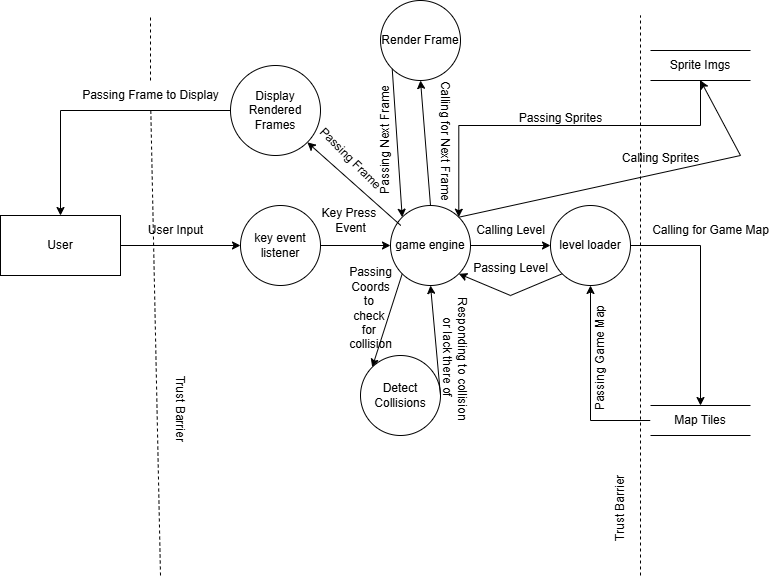

The diagram above was exported from draw.io. Its source (the exported page's mxGraphModel, read from the mxfile embedded in the PNG):
<mxGraphModel dx="1445" dy="1834" grid="1" gridSize="10" guides="1" tooltips="1" connect="1" arrows="1" fold="1" page="1" pageScale="1" pageWidth="850" pageHeight="1100" math="0" shadow="0">
  <root>
    <mxCell id="0" />
    <mxCell id="1" parent="0" />
    <mxCell id="S4tc1graDXq6y5vgRGln-1" value="User" style="rounded=0;whiteSpace=wrap;html=1;" vertex="1" parent="1">
      <mxGeometry x="40" y="120" width="120" height="60" as="geometry" />
    </mxCell>
    <mxCell id="S4tc1graDXq6y5vgRGln-2" value="key event listener" style="ellipse;whiteSpace=wrap;html=1;aspect=fixed;" vertex="1" parent="1">
      <mxGeometry x="280" y="110" width="80" height="80" as="geometry" />
    </mxCell>
    <mxCell id="S4tc1graDXq6y5vgRGln-3" value="game engine" style="ellipse;whiteSpace=wrap;html=1;aspect=fixed;" vertex="1" parent="1">
      <mxGeometry x="430" y="110" width="80" height="80" as="geometry" />
    </mxCell>
    <mxCell id="S4tc1graDXq6y5vgRGln-30" style="edgeStyle=orthogonalEdgeStyle;rounded=0;orthogonalLoop=1;jettySize=auto;html=1;" edge="1" parent="1" source="S4tc1graDXq6y5vgRGln-4" target="S4tc1graDXq6y5vgRGln-16">
      <mxGeometry relative="1" as="geometry" />
    </mxCell>
    <mxCell id="S4tc1graDXq6y5vgRGln-4" value="level loader" style="ellipse;whiteSpace=wrap;html=1;aspect=fixed;" vertex="1" parent="1">
      <mxGeometry x="590" y="110" width="80" height="80" as="geometry" />
    </mxCell>
    <mxCell id="S4tc1graDXq6y5vgRGln-5" value="Render Frame" style="ellipse;whiteSpace=wrap;html=1;aspect=fixed;" vertex="1" parent="1">
      <mxGeometry x="420" y="-95" width="80" height="80" as="geometry" />
    </mxCell>
    <mxCell id="S4tc1graDXq6y5vgRGln-6" value="Detect Collisions" style="ellipse;whiteSpace=wrap;html=1;aspect=fixed;" vertex="1" parent="1">
      <mxGeometry x="400" y="260" width="80" height="80" as="geometry" />
    </mxCell>
    <mxCell id="S4tc1graDXq6y5vgRGln-7" value="" style="endArrow=classic;html=1;rounded=0;exitX=1;exitY=0.5;exitDx=0;exitDy=0;entryX=0;entryY=0.5;entryDx=0;entryDy=0;" edge="1" parent="1" source="S4tc1graDXq6y5vgRGln-1" target="S4tc1graDXq6y5vgRGln-2">
      <mxGeometry width="50" height="50" relative="1" as="geometry">
        <mxPoint x="190" y="210" as="sourcePoint" />
        <mxPoint x="240" y="160" as="targetPoint" />
      </mxGeometry>
    </mxCell>
    <mxCell id="S4tc1graDXq6y5vgRGln-8" value="" style="endArrow=classic;html=1;rounded=0;exitX=1;exitY=0.5;exitDx=0;exitDy=0;entryX=0;entryY=0.5;entryDx=0;entryDy=0;" edge="1" parent="1" source="S4tc1graDXq6y5vgRGln-2" target="S4tc1graDXq6y5vgRGln-3">
      <mxGeometry width="50" height="50" relative="1" as="geometry">
        <mxPoint x="380" y="100" as="sourcePoint" />
        <mxPoint x="430" y="50" as="targetPoint" />
      </mxGeometry>
    </mxCell>
    <mxCell id="S4tc1graDXq6y5vgRGln-9" value="" style="endArrow=classic;html=1;rounded=0;exitX=1;exitY=0.5;exitDx=0;exitDy=0;entryX=0;entryY=0.5;entryDx=0;entryDy=0;" edge="1" parent="1" source="S4tc1graDXq6y5vgRGln-3" target="S4tc1graDXq6y5vgRGln-4">
      <mxGeometry width="50" height="50" relative="1" as="geometry">
        <mxPoint x="580" y="80" as="sourcePoint" />
        <mxPoint x="630" y="30" as="targetPoint" />
      </mxGeometry>
    </mxCell>
    <mxCell id="S4tc1graDXq6y5vgRGln-10" value="" style="endArrow=classic;html=1;rounded=0;exitX=0;exitY=1;exitDx=0;exitDy=0;entryX=1;entryY=1;entryDx=0;entryDy=0;" edge="1" parent="1" source="S4tc1graDXq6y5vgRGln-4" target="S4tc1graDXq6y5vgRGln-3">
      <mxGeometry width="50" height="50" relative="1" as="geometry">
        <mxPoint x="570" y="100" as="sourcePoint" />
        <mxPoint x="620" y="50" as="targetPoint" />
        <Array as="points">
          <mxPoint x="550" y="200" />
        </Array>
      </mxGeometry>
    </mxCell>
    <mxCell id="S4tc1graDXq6y5vgRGln-11" value="" style="endArrow=classic;html=1;rounded=0;exitX=0;exitY=1;exitDx=0;exitDy=0;entryX=0;entryY=0;entryDx=0;entryDy=0;" edge="1" parent="1" source="S4tc1graDXq6y5vgRGln-3" target="S4tc1graDXq6y5vgRGln-6">
      <mxGeometry width="50" height="50" relative="1" as="geometry">
        <mxPoint x="490" y="290" as="sourcePoint" />
        <mxPoint x="540" y="240" as="targetPoint" />
      </mxGeometry>
    </mxCell>
    <mxCell id="S4tc1graDXq6y5vgRGln-12" value="" style="endArrow=classic;html=1;rounded=0;exitX=1;exitY=0.5;exitDx=0;exitDy=0;entryX=0.5;entryY=1;entryDx=0;entryDy=0;" edge="1" parent="1" source="S4tc1graDXq6y5vgRGln-6" target="S4tc1graDXq6y5vgRGln-3">
      <mxGeometry width="50" height="50" relative="1" as="geometry">
        <mxPoint x="430" y="390" as="sourcePoint" />
        <mxPoint x="480" y="340" as="targetPoint" />
      </mxGeometry>
    </mxCell>
    <mxCell id="S4tc1graDXq6y5vgRGln-33" style="edgeStyle=orthogonalEdgeStyle;rounded=0;orthogonalLoop=1;jettySize=auto;html=1;entryX=1;entryY=0;entryDx=0;entryDy=0;" edge="1" parent="1" source="S4tc1graDXq6y5vgRGln-15" target="S4tc1graDXq6y5vgRGln-3">
      <mxGeometry relative="1" as="geometry">
        <Array as="points">
          <mxPoint x="740" y="30" />
          <mxPoint x="498" y="30" />
        </Array>
      </mxGeometry>
    </mxCell>
    <mxCell id="S4tc1graDXq6y5vgRGln-15" value="Sprite Imgs" style="html=1;dashed=0;whiteSpace=wrap;shape=partialRectangle;right=0;left=0;" vertex="1" parent="1">
      <mxGeometry x="690" y="-45" width="100" height="30" as="geometry" />
    </mxCell>
    <mxCell id="S4tc1graDXq6y5vgRGln-29" style="edgeStyle=orthogonalEdgeStyle;rounded=0;orthogonalLoop=1;jettySize=auto;html=1;entryX=0.5;entryY=1;entryDx=0;entryDy=0;" edge="1" parent="1" source="S4tc1graDXq6y5vgRGln-16" target="S4tc1graDXq6y5vgRGln-4">
      <mxGeometry relative="1" as="geometry" />
    </mxCell>
    <mxCell id="S4tc1graDXq6y5vgRGln-16" value="Map Tiles" style="html=1;dashed=0;whiteSpace=wrap;shape=partialRectangle;right=0;left=0;" vertex="1" parent="1">
      <mxGeometry x="690" y="310" width="100" height="30" as="geometry" />
    </mxCell>
    <mxCell id="S4tc1graDXq6y5vgRGln-17" value="" style="endArrow=classic;html=1;rounded=0;exitX=0.5;exitY=0;exitDx=0;exitDy=0;entryX=0.5;entryY=1;entryDx=0;entryDy=0;" edge="1" parent="1" source="S4tc1graDXq6y5vgRGln-3" target="S4tc1graDXq6y5vgRGln-5">
      <mxGeometry width="50" height="50" relative="1" as="geometry">
        <mxPoint x="610" y="270" as="sourcePoint" />
        <mxPoint x="660" y="220" as="targetPoint" />
      </mxGeometry>
    </mxCell>
    <mxCell id="S4tc1graDXq6y5vgRGln-18" value="" style="endArrow=classic;html=1;rounded=0;exitX=0;exitY=1;exitDx=0;exitDy=0;entryX=0;entryY=0;entryDx=0;entryDy=0;" edge="1" parent="1" source="S4tc1graDXq6y5vgRGln-5" target="S4tc1graDXq6y5vgRGln-3">
      <mxGeometry width="50" height="50" relative="1" as="geometry">
        <mxPoint x="360" y="60" as="sourcePoint" />
        <mxPoint x="410" y="10" as="targetPoint" />
      </mxGeometry>
    </mxCell>
    <mxCell id="S4tc1graDXq6y5vgRGln-25" style="edgeStyle=orthogonalEdgeStyle;rounded=0;orthogonalLoop=1;jettySize=auto;html=1;entryX=0.5;entryY=0;entryDx=0;entryDy=0;" edge="1" parent="1" source="S4tc1graDXq6y5vgRGln-19" target="S4tc1graDXq6y5vgRGln-1">
      <mxGeometry relative="1" as="geometry" />
    </mxCell>
    <mxCell id="S4tc1graDXq6y5vgRGln-19" value="Display Rendered Frames" style="shape=ellipse;html=1;dashed=0;whiteSpace=wrap;aspect=fixed;perimeter=ellipsePerimeter;" vertex="1" parent="1">
      <mxGeometry x="270" y="-30" width="90" height="90" as="geometry" />
    </mxCell>
    <mxCell id="S4tc1graDXq6y5vgRGln-24" value="" style="endArrow=classic;html=1;rounded=0;exitX=0.129;exitY=0.25;exitDx=0;exitDy=0;exitPerimeter=0;entryX=1;entryY=1;entryDx=0;entryDy=0;" edge="1" parent="1" source="S4tc1graDXq6y5vgRGln-3" target="S4tc1graDXq6y5vgRGln-19">
      <mxGeometry width="50" height="50" relative="1" as="geometry">
        <mxPoint x="380" y="110" as="sourcePoint" />
        <mxPoint x="430" y="60" as="targetPoint" />
      </mxGeometry>
    </mxCell>
    <mxCell id="S4tc1graDXq6y5vgRGln-32" value="" style="endArrow=classic;html=1;rounded=0;exitX=1;exitY=0;exitDx=0;exitDy=0;entryX=0.5;entryY=1;entryDx=0;entryDy=0;" edge="1" parent="1" source="S4tc1graDXq6y5vgRGln-3" target="S4tc1graDXq6y5vgRGln-15">
      <mxGeometry width="50" height="50" relative="1" as="geometry">
        <mxPoint x="540" y="50" as="sourcePoint" />
        <mxPoint x="590" as="targetPoint" />
        <Array as="points">
          <mxPoint x="780" y="60" />
        </Array>
      </mxGeometry>
    </mxCell>
    <mxCell id="S4tc1graDXq6y5vgRGln-34" value="" style="endArrow=none;dashed=1;html=1;rounded=0;" edge="1" parent="1" source="S4tc1graDXq6y5vgRGln-51">
      <mxGeometry width="50" height="50" relative="1" as="geometry">
        <mxPoint x="200" y="480" as="sourcePoint" />
        <mxPoint x="190" y="-80" as="targetPoint" />
      </mxGeometry>
    </mxCell>
    <mxCell id="S4tc1graDXq6y5vgRGln-35" value="" style="endArrow=none;dashed=1;html=1;rounded=0;" edge="1" parent="1">
      <mxGeometry width="50" height="50" relative="1" as="geometry">
        <mxPoint x="680" y="480" as="sourcePoint" />
        <mxPoint x="680" y="-80" as="targetPoint" />
      </mxGeometry>
    </mxCell>
    <mxCell id="S4tc1graDXq6y5vgRGln-36" value="User Input" style="text;html=1;align=center;verticalAlign=middle;resizable=0;points=[];autosize=1;strokeColor=none;fillColor=none;" vertex="1" parent="1">
      <mxGeometry x="175" y="120" width="80" height="30" as="geometry" />
    </mxCell>
    <mxCell id="S4tc1graDXq6y5vgRGln-37" value="Key Press&amp;nbsp;&lt;div&gt;Event&lt;/div&gt;" style="text;html=1;align=center;verticalAlign=middle;resizable=0;points=[];autosize=1;strokeColor=none;fillColor=none;" vertex="1" parent="1">
      <mxGeometry x="350" y="105" width="80" height="40" as="geometry" />
    </mxCell>
    <mxCell id="S4tc1graDXq6y5vgRGln-38" value="Passing&lt;div&gt;Coords&lt;/div&gt;&lt;div&gt;to&amp;nbsp;&lt;/div&gt;&lt;div&gt;check&amp;nbsp;&lt;/div&gt;&lt;div&gt;for&amp;nbsp;&lt;/div&gt;&lt;div&gt;collision&lt;/div&gt;" style="text;html=1;align=center;verticalAlign=middle;resizable=0;points=[];autosize=1;strokeColor=none;fillColor=none;" vertex="1" parent="1">
      <mxGeometry x="375" y="163" width="70" height="100" as="geometry" />
    </mxCell>
    <mxCell id="S4tc1graDXq6y5vgRGln-39" value="Responding to collision&lt;div&gt;or lack there of&amp;nbsp;&lt;/div&gt;" style="text;html=1;align=center;verticalAlign=middle;resizable=0;points=[];autosize=1;strokeColor=none;fillColor=none;rotation=90;" vertex="1" parent="1">
      <mxGeometry x="420" y="243" width="150" height="40" as="geometry" />
    </mxCell>
    <mxCell id="S4tc1graDXq6y5vgRGln-40" value="Passing Level" style="text;html=1;align=center;verticalAlign=middle;resizable=0;points=[];autosize=1;strokeColor=none;fillColor=none;" vertex="1" parent="1">
      <mxGeometry x="500" y="158" width="100" height="30" as="geometry" />
    </mxCell>
    <mxCell id="S4tc1graDXq6y5vgRGln-41" value="Calling Level" style="text;html=1;align=center;verticalAlign=middle;resizable=0;points=[];autosize=1;strokeColor=none;fillColor=none;" vertex="1" parent="1">
      <mxGeometry x="505" y="120" width="90" height="30" as="geometry" />
    </mxCell>
    <mxCell id="S4tc1graDXq6y5vgRGln-42" value="Calling Sprites" style="text;html=1;align=center;verticalAlign=middle;resizable=0;points=[];autosize=1;strokeColor=none;fillColor=none;" vertex="1" parent="1">
      <mxGeometry x="650" y="48" width="100" height="30" as="geometry" />
    </mxCell>
    <mxCell id="S4tc1graDXq6y5vgRGln-43" value="Passing Sprites" style="text;html=1;align=center;verticalAlign=middle;resizable=0;points=[];autosize=1;strokeColor=none;fillColor=none;" vertex="1" parent="1">
      <mxGeometry x="545" y="8" width="110" height="30" as="geometry" />
    </mxCell>
    <mxCell id="S4tc1graDXq6y5vgRGln-44" value="Calling for Game Map" style="text;html=1;align=center;verticalAlign=middle;resizable=0;points=[];autosize=1;strokeColor=none;fillColor=none;" vertex="1" parent="1">
      <mxGeometry x="680" y="120" width="140" height="30" as="geometry" />
    </mxCell>
    <mxCell id="S4tc1graDXq6y5vgRGln-45" value="Passing Game Map" style="text;html=1;align=center;verticalAlign=middle;resizable=0;points=[];autosize=1;strokeColor=none;fillColor=none;rotation=-90;" vertex="1" parent="1">
      <mxGeometry x="575" y="248" width="130" height="30" as="geometry" />
    </mxCell>
    <mxCell id="S4tc1graDXq6y5vgRGln-48" value="Calling for Next Frame" style="text;html=1;align=center;verticalAlign=middle;resizable=0;points=[];autosize=1;strokeColor=none;fillColor=none;rotation=90;" vertex="1" parent="1">
      <mxGeometry x="415" y="30" width="140" height="30" as="geometry" />
    </mxCell>
    <mxCell id="S4tc1graDXq6y5vgRGln-49" value="Passing Next Frame" style="text;html=1;align=center;verticalAlign=middle;resizable=0;points=[];autosize=1;strokeColor=none;fillColor=none;rotation=-90;" vertex="1" parent="1">
      <mxGeometry x="360" y="30" width="130" height="30" as="geometry" />
    </mxCell>
    <mxCell id="S4tc1graDXq6y5vgRGln-50" value="Passing Frame" style="text;html=1;align=center;verticalAlign=middle;resizable=0;points=[];autosize=1;strokeColor=none;fillColor=none;rotation=45;" vertex="1" parent="1">
      <mxGeometry x="340" y="48" width="100" height="30" as="geometry" />
    </mxCell>
    <mxCell id="S4tc1graDXq6y5vgRGln-53" value="" style="endArrow=none;dashed=1;html=1;rounded=0;" edge="1" parent="1" target="S4tc1graDXq6y5vgRGln-51">
      <mxGeometry width="50" height="50" relative="1" as="geometry">
        <mxPoint x="200" y="480" as="sourcePoint" />
        <mxPoint x="200" y="-80" as="targetPoint" />
      </mxGeometry>
    </mxCell>
    <mxCell id="S4tc1graDXq6y5vgRGln-51" value="Passing Frame to Display" style="text;html=1;align=center;verticalAlign=middle;resizable=0;points=[];autosize=1;strokeColor=none;fillColor=none;" vertex="1" parent="1">
      <mxGeometry x="110" y="-15" width="160" height="30" as="geometry" />
    </mxCell>
    <mxCell id="S4tc1graDXq6y5vgRGln-54" value="Trust Barrier" style="text;html=1;align=center;verticalAlign=middle;resizable=0;points=[];autosize=1;strokeColor=none;fillColor=none;rotation=90;" vertex="1" parent="1">
      <mxGeometry x="175" y="298" width="90" height="30" as="geometry" />
    </mxCell>
    <mxCell id="S4tc1graDXq6y5vgRGln-55" value="Trust Barrier" style="text;html=1;align=center;verticalAlign=middle;resizable=0;points=[];autosize=1;strokeColor=none;fillColor=none;rotation=-90;" vertex="1" parent="1">
      <mxGeometry x="615" y="398" width="90" height="30" as="geometry" />
    </mxCell>
  </root>
</mxGraphModel>